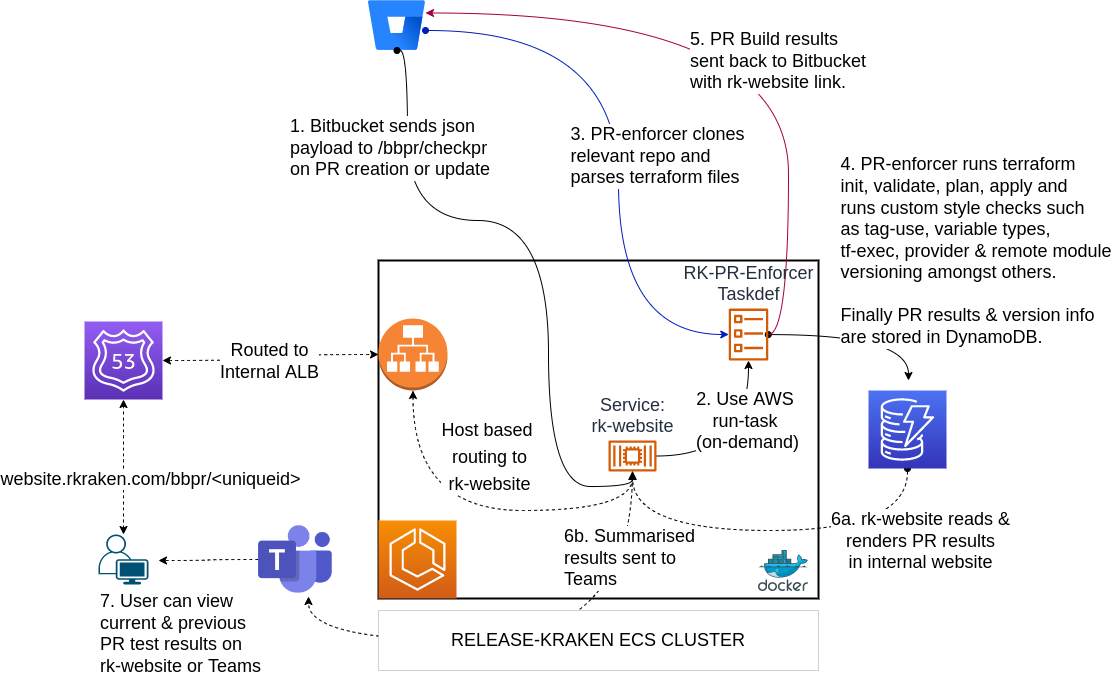

The diagram above was exported from draw.io. Its source (the exported page's mxGraphModel, read from the mxfile embedded in the PNG):
<mxGraphModel dx="2104" dy="1093" grid="1" gridSize="10" guides="1" tooltips="1" connect="1" arrows="1" fold="1" page="1" pageScale="1" pageWidth="1169" pageHeight="827" math="0" shadow="0">
  <root>
    <mxCell id="0" />
    <mxCell id="1" parent="0" />
    <mxCell id="H8KnwR00mAgZMiO5NZzD-9" value="" style="rounded=0;whiteSpace=wrap;html=1;fontSize=18;strokeWidth=2;" parent="1" vertex="1">
      <mxGeometry x="400" y="400" width="440" height="338" as="geometry" />
    </mxCell>
    <mxCell id="gAnRbMrDDlu__Aq347DQ-3" style="edgeStyle=orthogonalEdgeStyle;curved=1;rounded=0;orthogonalLoop=1;jettySize=auto;html=1;fontSize=18;dashed=1;" parent="1" source="H8KnwR00mAgZMiO5NZzD-14" target="gAnRbMrDDlu__Aq347DQ-4" edge="1">
      <mxGeometry relative="1" as="geometry">
        <mxPoint x="170" y="410" as="targetPoint" />
        <Array as="points">
          <mxPoint x="654" y="780" />
          <mxPoint x="330" y="780" />
          <mxPoint x="330" y="720" />
          <mxPoint x="327" y="720" />
        </Array>
      </mxGeometry>
    </mxCell>
    <mxCell id="xJAISKNvtFxW3YILi-8r-1" value="&lt;div style=&quot;text-align: left;&quot;&gt;&lt;span style=&quot;font-size: 18px;&quot;&gt;6b. Summarised&lt;/span&gt;&lt;/div&gt;&lt;font style=&quot;font-size: 18px;&quot;&gt;&lt;div style=&quot;text-align: left;&quot;&gt;results sent to&lt;/div&gt;&lt;div style=&quot;text-align: left;&quot;&gt;Teams&lt;/div&gt;&lt;/font&gt;" style="edgeLabel;html=1;align=center;verticalAlign=middle;resizable=0;points=[];" vertex="1" connectable="0" parent="gAnRbMrDDlu__Aq347DQ-3">
      <mxGeometry x="-0.7946" y="-7" relative="1" as="geometry">
        <mxPoint x="3" y="32" as="offset" />
      </mxGeometry>
    </mxCell>
    <mxCell id="H8KnwR00mAgZMiO5NZzD-29" value="" style="edgeStyle=orthogonalEdgeStyle;rounded=0;orthogonalLoop=1;jettySize=auto;html=1;curved=1;startArrow=classic;startFill=1;dashed=1;" parent="1" source="H8KnwR00mAgZMiO5NZzD-26" target="H8KnwR00mAgZMiO5NZzD-27" edge="1">
      <mxGeometry relative="1" as="geometry" />
    </mxCell>
    <mxCell id="H8KnwR00mAgZMiO5NZzD-30" value="&lt;font style=&quot;font-size: 18px&quot;&gt;website.rkraken.com/bbpr/&amp;lt;uniqueid&amp;gt;&lt;/font&gt;" style="edgeLabel;html=1;align=center;verticalAlign=middle;resizable=0;points=[];" parent="H8KnwR00mAgZMiO5NZzD-29" connectable="0" vertex="1">
      <mxGeometry x="-0.1763" y="-8" relative="1" as="geometry">
        <mxPoint x="18" as="offset" />
      </mxGeometry>
    </mxCell>
    <mxCell id="H8KnwR00mAgZMiO5NZzD-26" value="7. User can view&lt;br&gt;current &amp;amp; previous&lt;br&gt;PR test results on&lt;br&gt;rk-website or Teams" style="points=[[0.35,0,0],[0.98,0.51,0],[1,0.71,0],[0.67,1,0],[0,0.795,0],[0,0.65,0]];verticalLabelPosition=bottom;sketch=0;html=1;verticalAlign=top;aspect=fixed;align=left;pointerEvents=1;shape=mxgraph.cisco19.user;fillColor=#005073;strokeColor=none;dashed=1;fontSize=18;rounded=0;" parent="1" vertex="1">
      <mxGeometry x="120" y="674" width="50" height="50" as="geometry" />
    </mxCell>
    <mxCell id="H8KnwR00mAgZMiO5NZzD-31" style="edgeStyle=orthogonalEdgeStyle;curved=1;orthogonalLoop=1;jettySize=auto;html=1;fontSize=18;startArrow=classic;startFill=1;dashed=1;" parent="1" source="H8KnwR00mAgZMiO5NZzD-27" target="H8KnwR00mAgZMiO5NZzD-28" edge="1">
      <mxGeometry relative="1" as="geometry" />
    </mxCell>
    <mxCell id="H8KnwR00mAgZMiO5NZzD-32" value="Routed to&lt;br&gt;Internal ALB" style="edgeLabel;html=1;align=center;verticalAlign=middle;resizable=0;points=[];fontSize=18;" parent="H8KnwR00mAgZMiO5NZzD-31" connectable="0" vertex="1">
      <mxGeometry x="-0.3432" y="-5" relative="1" as="geometry">
        <mxPoint x="33" y="-5" as="offset" />
      </mxGeometry>
    </mxCell>
    <mxCell id="H8KnwR00mAgZMiO5NZzD-27" value="" style="sketch=0;points=[[0,0,0],[0.25,0,0],[0.5,0,0],[0.75,0,0],[1,0,0],[0,1,0],[0.25,1,0],[0.5,1,0],[0.75,1,0],[1,1,0],[0,0.25,0],[0,0.5,0],[0,0.75,0],[1,0.25,0],[1,0.5,0],[1,0.75,0]];outlineConnect=0;fontColor=#232F3E;gradientColor=#945DF2;gradientDirection=north;fillColor=#5A30B5;strokeColor=#ffffff;dashed=0;verticalLabelPosition=bottom;verticalAlign=top;align=center;html=1;fontSize=12;fontStyle=0;aspect=fixed;shape=mxgraph.aws4.resourceIcon;resIcon=mxgraph.aws4.route_53;rounded=0;" parent="1" vertex="1">
      <mxGeometry x="106" y="461" width="78" height="78" as="geometry" />
    </mxCell>
    <mxCell id="H8KnwR00mAgZMiO5NZzD-16" value="RELEASE-KRAKEN ECS CLUSTER" style="rounded=0;whiteSpace=wrap;html=1;fontSize=18;strokeWidth=0;dashed=1;" parent="1" vertex="1">
      <mxGeometry x="400" y="750" width="440" height="60" as="geometry" />
    </mxCell>
    <mxCell id="H8KnwR00mAgZMiO5NZzD-11" value="" style="sketch=0;aspect=fixed;html=1;points=[];align=center;image;fontSize=12;image=img/lib/mscae/Docker.svg;strokeWidth=2;rounded=0;" parent="1" vertex="1">
      <mxGeometry x="780" y="690" width="50" height="41" as="geometry" />
    </mxCell>
    <mxCell id="H8KnwR00mAgZMiO5NZzD-12" style="edgeStyle=orthogonalEdgeStyle;curved=1;orthogonalLoop=1;jettySize=auto;html=1;fontSize=18;rounded=0;" parent="1" source="H8KnwR00mAgZMiO5NZzD-14" target="H8KnwR00mAgZMiO5NZzD-15" edge="1">
      <mxGeometry relative="1" as="geometry" />
    </mxCell>
    <mxCell id="H8KnwR00mAgZMiO5NZzD-13" value="2. Use AWS &lt;br&gt;run-task &lt;br&gt;(on-demand)" style="edgeLabel;html=1;align=center;verticalAlign=middle;resizable=0;points=[];fontSize=18;rounded=0;" parent="H8KnwR00mAgZMiO5NZzD-12" connectable="0" vertex="1">
      <mxGeometry x="-0.2398" y="5" relative="1" as="geometry">
        <mxPoint x="19" y="-30" as="offset" />
      </mxGeometry>
    </mxCell>
    <mxCell id="H8KnwR00mAgZMiO5NZzD-14" value="&lt;font style=&quot;font-size: 18px&quot;&gt;Service:&lt;br&gt;rk-website&lt;br&gt;&lt;/font&gt;" style="sketch=0;outlineConnect=0;fontColor=#232F3E;gradientColor=none;fillColor=#D45B07;strokeColor=none;dashed=0;verticalLabelPosition=top;verticalAlign=bottom;align=center;html=1;fontSize=12;fontStyle=0;aspect=fixed;pointerEvents=1;shape=mxgraph.aws4.container_2;rounded=0;labelPosition=center;" parent="1" vertex="1">
      <mxGeometry x="630" y="580" width="48" height="31" as="geometry" />
    </mxCell>
    <mxCell id="WML2Ubjlvr-F2NqGQOr4-11" style="edgeStyle=orthogonalEdgeStyle;curved=1;rounded=0;orthogonalLoop=1;jettySize=auto;html=1;fontSize=18;startArrow=oval;startFill=1;" parent="1" source="H8KnwR00mAgZMiO5NZzD-15" edge="1">
      <mxGeometry relative="1" as="geometry">
        <mxPoint x="930" y="520" as="targetPoint" />
      </mxGeometry>
    </mxCell>
    <mxCell id="WML2Ubjlvr-F2NqGQOr4-12" value="&lt;div style=&quot;font-size: 11px ; text-align: left&quot;&gt;&lt;span style=&quot;font-size: 18px&quot;&gt;4. PR-enforcer runs terraform&lt;/span&gt;&lt;/div&gt;&lt;div style=&quot;text-align: left&quot;&gt;init, validate, plan, apply and&amp;nbsp;&lt;/div&gt;&lt;div style=&quot;text-align: left&quot;&gt;runs custom style checks such&amp;nbsp;&lt;/div&gt;&lt;div style=&quot;text-align: left&quot;&gt;as tag-use, variable types,&lt;/div&gt;&lt;div style=&quot;text-align: left&quot;&gt;tf-exec, provider &amp;amp; remote module&amp;nbsp;&lt;/div&gt;&lt;div style=&quot;text-align: left&quot;&gt;versioning amongst others.&lt;/div&gt;&lt;div style=&quot;text-align: left&quot;&gt;&lt;br&gt;&lt;/div&gt;&lt;div style=&quot;text-align: left&quot;&gt;Finally PR results &amp;amp; version info&lt;/div&gt;&lt;div style=&quot;text-align: left&quot;&gt;are stored in DynamoDB.&lt;/div&gt;" style="edgeLabel;html=1;align=center;verticalAlign=middle;resizable=0;points=[];fontSize=18;" parent="WML2Ubjlvr-F2NqGQOr4-11" connectable="0" vertex="1">
      <mxGeometry x="-0.0138" y="-5" relative="1" as="geometry">
        <mxPoint x="118" y="-89" as="offset" />
      </mxGeometry>
    </mxCell>
    <mxCell id="gAnRbMrDDlu__Aq347DQ-1" style="edgeStyle=orthogonalEdgeStyle;rounded=0;orthogonalLoop=1;jettySize=auto;html=1;entryX=1;entryY=0.25;entryDx=0;entryDy=0;curved=1;fillColor=#d80073;strokeColor=#A50040;" parent="1" source="H8KnwR00mAgZMiO5NZzD-15" target="WML2Ubjlvr-F2NqGQOr4-1" edge="1">
      <mxGeometry relative="1" as="geometry">
        <Array as="points">
          <mxPoint x="810" y="474" />
          <mxPoint x="810" y="153" />
        </Array>
      </mxGeometry>
    </mxCell>
    <mxCell id="gAnRbMrDDlu__Aq347DQ-2" value="&lt;font style=&quot;font-size: 18px&quot;&gt;5. PR Build results&lt;br&gt;sent back to Bitbucket&amp;nbsp;&lt;br&gt;with rk-website link.&lt;br&gt;&lt;/font&gt;" style="edgeLabel;html=1;align=left;verticalAlign=middle;resizable=0;points=[];" parent="gAnRbMrDDlu__Aq347DQ-1" vertex="1" connectable="0">
      <mxGeometry x="0.1675" y="48" relative="1" as="geometry">
        <mxPoint x="-31" as="offset" />
      </mxGeometry>
    </mxCell>
    <mxCell id="H8KnwR00mAgZMiO5NZzD-15" value="&lt;font style=&quot;font-size: 18px&quot;&gt;RK-PR-Enforcer&lt;br&gt;Taskdef&lt;/font&gt;" style="sketch=0;outlineConnect=0;fontColor=#232F3E;gradientColor=none;fillColor=#D45B07;strokeColor=none;dashed=0;verticalLabelPosition=top;verticalAlign=bottom;align=center;html=1;fontSize=12;fontStyle=0;aspect=fixed;pointerEvents=1;shape=mxgraph.aws4.ecs_task;rounded=0;labelPosition=center;" parent="1" vertex="1">
      <mxGeometry x="750" y="448.11" width="40" height="51.89" as="geometry" />
    </mxCell>
    <mxCell id="WML2Ubjlvr-F2NqGQOr4-6" style="edgeStyle=orthogonalEdgeStyle;curved=1;rounded=0;orthogonalLoop=1;jettySize=auto;html=1;startArrow=classic;startFill=1;dashed=1;" parent="1" source="H8KnwR00mAgZMiO5NZzD-28" target="H8KnwR00mAgZMiO5NZzD-14" edge="1">
      <mxGeometry relative="1" as="geometry">
        <Array as="points">
          <mxPoint x="435" y="650" />
          <mxPoint x="654" y="650" />
        </Array>
      </mxGeometry>
    </mxCell>
    <mxCell id="WML2Ubjlvr-F2NqGQOr4-7" value="&lt;span style=&quot;font-size: 18px&quot;&gt;Host based&amp;nbsp;&lt;/span&gt;&lt;br style=&quot;font-size: 18px&quot;&gt;&lt;span style=&quot;font-size: 18px&quot;&gt;routing to&lt;/span&gt;&lt;br style=&quot;font-size: 18px&quot;&gt;&lt;span style=&quot;font-size: 18px&quot;&gt;rk-website&lt;/span&gt;" style="edgeLabel;html=1;align=center;verticalAlign=middle;resizable=0;points=[];" parent="WML2Ubjlvr-F2NqGQOr4-6" connectable="0" vertex="1">
      <mxGeometry x="0.0597" y="5" relative="1" as="geometry">
        <mxPoint x="-5" y="-49" as="offset" />
      </mxGeometry>
    </mxCell>
    <mxCell id="H8KnwR00mAgZMiO5NZzD-28" value="" style="outlineConnect=0;dashed=0;verticalLabelPosition=bottom;verticalAlign=top;align=center;html=1;shape=mxgraph.aws3.application_load_balancer;fillColor=#F58534;gradientColor=none;rounded=0;" parent="1" vertex="1">
      <mxGeometry x="400" y="458" width="69" height="72" as="geometry" />
    </mxCell>
    <mxCell id="WML2Ubjlvr-F2NqGQOr4-9" style="edgeStyle=orthogonalEdgeStyle;curved=1;rounded=0;orthogonalLoop=1;jettySize=auto;html=1;fontSize=18;startArrow=oval;startFill=1;fillColor=#0050ef;strokeColor=#001DBC;" parent="1" source="WML2Ubjlvr-F2NqGQOr4-1" target="H8KnwR00mAgZMiO5NZzD-15" edge="1">
      <mxGeometry relative="1" as="geometry">
        <Array as="points">
          <mxPoint x="640" y="170" />
          <mxPoint x="640" y="474" />
        </Array>
      </mxGeometry>
    </mxCell>
    <mxCell id="WML2Ubjlvr-F2NqGQOr4-10" value="&lt;div style=&quot;text-align: left&quot;&gt;3. PR-enforcer clones&lt;/div&gt;&lt;div style=&quot;text-align: left&quot;&gt;relevant repo and&lt;/div&gt;&lt;div style=&quot;text-align: left&quot;&gt;parses terraform files&lt;/div&gt;" style="edgeLabel;html=1;align=center;verticalAlign=middle;resizable=0;points=[];fontSize=18;" parent="WML2Ubjlvr-F2NqGQOr4-9" connectable="0" vertex="1">
      <mxGeometry x="0.0745" y="5" relative="1" as="geometry">
        <mxPoint x="33" y="-8" as="offset" />
      </mxGeometry>
    </mxCell>
    <mxCell id="WML2Ubjlvr-F2NqGQOr4-1" value="" style="image;image=img/lib/atlassian/Bitbucket_Logo.svg;labelPosition=center;verticalLabelPosition=top;align=center;verticalAlign=bottom;" parent="1" vertex="1">
      <mxGeometry x="390" y="140" width="57" height="50" as="geometry" />
    </mxCell>
    <mxCell id="H8KnwR00mAgZMiO5NZzD-17" style="edgeStyle=orthogonalEdgeStyle;curved=1;orthogonalLoop=1;jettySize=auto;html=1;fontSize=18;entryX=0.5;entryY=1;entryDx=0;entryDy=0;endArrow=oval;endFill=1;startArrow=block;startFill=1;rounded=0;" parent="1" source="H8KnwR00mAgZMiO5NZzD-14" target="WML2Ubjlvr-F2NqGQOr4-1" edge="1">
      <mxGeometry relative="1" as="geometry">
        <mxPoint x="507" y="176" as="targetPoint" />
        <Array as="points">
          <mxPoint x="570" y="626" />
          <mxPoint x="570" y="360" />
          <mxPoint x="429" y="360" />
        </Array>
      </mxGeometry>
    </mxCell>
    <mxCell id="H8KnwR00mAgZMiO5NZzD-18" value="1. Bitbucket sends json &lt;br&gt;payload to /bbpr/checkpr&lt;br&gt;on PR creation or update" style="edgeLabel;html=1;align=left;verticalAlign=middle;resizable=0;points=[];fontSize=18;rounded=0;" parent="H8KnwR00mAgZMiO5NZzD-17" connectable="0" vertex="1">
      <mxGeometry x="0.6995" y="-2" relative="1" as="geometry">
        <mxPoint x="-121" y="4" as="offset" />
      </mxGeometry>
    </mxCell>
    <mxCell id="WML2Ubjlvr-F2NqGQOr4-13" style="edgeStyle=orthogonalEdgeStyle;curved=1;rounded=0;orthogonalLoop=1;jettySize=auto;html=1;dashed=1;fontSize=18;startArrow=oval;startFill=1;" parent="1" source="WML2Ubjlvr-F2NqGQOr4-3" target="H8KnwR00mAgZMiO5NZzD-14" edge="1">
      <mxGeometry relative="1" as="geometry">
        <Array as="points">
          <mxPoint x="929" y="670" />
          <mxPoint x="654" y="670" />
        </Array>
      </mxGeometry>
    </mxCell>
    <mxCell id="WML2Ubjlvr-F2NqGQOr4-14" value="6a. rk-website reads &amp;amp;&lt;br&gt;renders PR results&lt;br&gt;in internal website" style="edgeLabel;html=1;align=center;verticalAlign=middle;resizable=0;points=[];fontSize=18;" parent="WML2Ubjlvr-F2NqGQOr4-13" connectable="0" vertex="1">
      <mxGeometry x="-0.4636" y="-8" relative="1" as="geometry">
        <mxPoint x="56" y="18" as="offset" />
      </mxGeometry>
    </mxCell>
    <mxCell id="WML2Ubjlvr-F2NqGQOr4-3" value="" style="sketch=0;points=[[0,0,0],[0.25,0,0],[0.5,0,0],[0.75,0,0],[1,0,0],[0,1,0],[0.25,1,0],[0.5,1,0],[0.75,1,0],[1,1,0],[0,0.25,0],[0,0.5,0],[0,0.75,0],[1,0.25,0],[1,0.5,0],[1,0.75,0]];outlineConnect=0;fontColor=#232F3E;gradientColor=#4D72F3;gradientDirection=north;fillColor=#3334B9;strokeColor=#ffffff;dashed=0;verticalLabelPosition=bottom;verticalAlign=top;align=center;html=1;fontSize=12;fontStyle=0;aspect=fixed;shape=mxgraph.aws4.resourceIcon;resIcon=mxgraph.aws4.dynamodb;" parent="1" vertex="1">
      <mxGeometry x="890" y="530" width="78" height="78" as="geometry" />
    </mxCell>
    <mxCell id="H8KnwR00mAgZMiO5NZzD-10" value="" style="sketch=0;points=[[0,0,0],[0.25,0,0],[0.5,0,0],[0.75,0,0],[1,0,0],[0,1,0],[0.25,1,0],[0.5,1,0],[0.75,1,0],[1,1,0],[0,0.25,0],[0,0.5,0],[0,0.75,0],[1,0.25,0],[1,0.5,0],[1,0.75,0]];outlineConnect=0;fontColor=#232F3E;gradientColor=#F78E04;gradientDirection=north;fillColor=#D05C17;strokeColor=#ffffff;dashed=0;verticalLabelPosition=bottom;verticalAlign=top;align=center;html=1;fontSize=12;fontStyle=0;aspect=fixed;shape=mxgraph.aws4.resourceIcon;resIcon=mxgraph.aws4.ecs;rounded=0;" parent="1" vertex="1">
      <mxGeometry x="400" y="660" width="78" height="78" as="geometry" />
    </mxCell>
    <mxCell id="gAnRbMrDDlu__Aq347DQ-5" style="edgeStyle=orthogonalEdgeStyle;curved=1;rounded=0;orthogonalLoop=1;jettySize=auto;html=1;dashed=1;fontSize=18;" parent="1" source="gAnRbMrDDlu__Aq347DQ-4" edge="1">
      <mxGeometry relative="1" as="geometry">
        <mxPoint x="180" y="700" as="targetPoint" />
      </mxGeometry>
    </mxCell>
    <mxCell id="gAnRbMrDDlu__Aq347DQ-4" value="" style="shape=image;html=1;verticalAlign=top;verticalLabelPosition=bottom;labelBackgroundColor=#ffffff;imageAspect=0;aspect=fixed;image=https://cdn0.iconfinder.com/data/icons/logos-microsoft-office-365/128/Microsoft_Office-10-128.png;fontSize=18;" parent="1" vertex="1">
      <mxGeometry x="280" y="662" width="74" height="74" as="geometry" />
    </mxCell>
  </root>
</mxGraphModel>